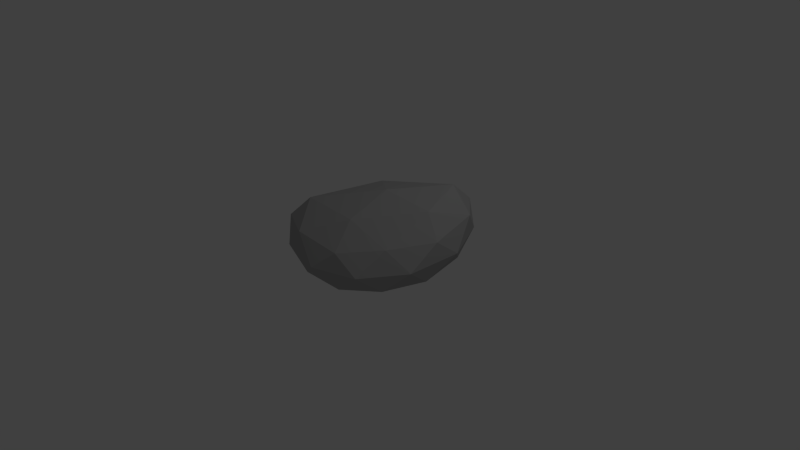 # Source: boulder.blend  (saved by Blender 2.76.0; exported with 4.5.12 LTS)
import bpy
from mathutils import Matrix  # noqa: F401  (used for matrix-valued properties, if any)

bpy.ops.wm.read_factory_settings(use_empty=True)
scene = bpy.context.scene
scene.name = 'Scene'

# ---- collections
col_collection_1 = bpy.data.collections.new('Collection 1'); scene.collection.children.link(col_collection_1)

# ---- materials (node trees are filled in below, after node groups)
mat_material_001 = bpy.data.materials.new('Material.001')
mat_material_001.alpha_threshold = 0.0
mat_material_001.use_transparent_shadow = False
mat_material_001.diffuse_color = (0.42, 0.42, 0.42, 1.0)
mat_material_001.roughness = 0.5
mat_material_001.specular_intensity = 0.07292

# ---- material node trees

# ---- world
world_world = bpy.data.worlds.new('World'); scene.world = world_world
world_world.color = (0.05088, 0.05088, 0.05088)
world_world.use_sun_shadow = False
world_world.sun_shadow_jitter_overblur = 0.0
world_world.cycles.sampling_method = 'MANUAL'
world_world.cycles.sample_map_resolution = 256

# ---- cameras
cam_camera = bpy.data.cameras.new('Camera')
cam_camera.clip_end = 100.0
cam_camera.lens = 35.0
cam_camera.sensor_width = 32.0
cam_camera.sensor_height = 18.0
cam_camera.ortho_scale = 7.314
cam_camera.dof.focus_distance = 0.0
cam_camera.dof.aperture_fstop = 128.0

# ---- lights
light_lamp = bpy.data.lights.new('Lamp', 'POINT')
light_lamp.transmission_factor = 0.0
light_lamp.cutoff_distance = 30.0
light_lamp.energy = 100.0
light_lamp.shadow_buffer_clip_start = 1.001
light_lamp.shadow_soft_size = 0.1
light_lamp.shadow_maximum_resolution = 0.006
light_lamp.use_absolute_resolution = True
light_lamp.cycles.use_multiple_importance_sampling = False

# ---- meshes
me_icosphere = bpy.data.meshes.new('Icosphere')
me_icosphere.from_pydata([(0.0741, 0.0368, -0.9145), (0.7315, -0.5218, -0.4381), (-0.2845, -0.8569, -0.4411), (-0.8956, -0.002823, -0.4332), (-0.1015, 0.9375, -0.2455), (0.8985, 0.6126, -0.2455), (0.2767, -0.8519, 0.4573), (-0.8655, -0.6352, 0.5539), (-0.5678, 0.6017, 0.6367), (0.6822, 1.052, 0.9153), (1.058, 0.08099, 0.6353), (0.192, 0.06639, 1.422), (-0.1594, -0.4988, -0.8449), (0.4577, -0.2929, -0.8133), (0.2629, -0.809, -0.5257), (0.9218, 0.03533, -0.4437), (0.566, 0.3789, -0.6884), (-0.4947, 0.01507, -0.8127), (-0.7127, -0.5189, -0.5073), (-0.02178, 0.5699, -0.6884), (-0.617, 0.5353, -0.4437), (0.4835, 0.9186, -0.2713), (0.99, -0.2897, 0.04485), (1.106, 0.386, 0.1789), (-0.003426, -1.003, 0.002576), (0.588, -0.8089, 0.0002039), (-1.004, -0.3495, 0.03944), (-0.6402, -0.8495, 0.03944), (-0.4327, 0.886, 0.1789), (-0.9165, 0.3252, 0.0464), (0.8637, 0.946, 0.3182), (0.2759, 1.137, 0.3182), (0.7511, -0.4687, 0.5983), (-0.3607, -0.8845, 0.5993), (-0.921, -0.06185, 0.6309), (0.08402, 0.9813, 0.9258), (1.035, 0.6723, 0.9258), (0.181, -0.5116, 1.017), (0.8401, 0.1561, 1.213), (-0.6376, -0.4784, 1.049), (-0.2343, 0.383, 1.216), (0.6729, 0.7535, 1.439)], [], [(0, 13, 12), (1, 13, 15), (0, 12, 17), (0, 17, 19), (0, 19, 16), (1, 15, 22), (2, 14, 24), (3, 18, 26), (4, 20, 28), (5, 21, 30), (1, 22, 25), (2, 24, 27), (3, 26, 29), (4, 28, 31), (5, 30, 23), (6, 32, 37), (7, 33, 39), (8, 34, 40), (9, 35, 41), (10, 36, 38), (38, 41, 11), (38, 36, 41), (36, 9, 41), (41, 40, 11), (41, 35, 40), (35, 8, 40), (40, 39, 11), (40, 34, 39), (34, 7, 39), (39, 37, 11), (39, 33, 37), (33, 6, 37), (37, 38, 11), (37, 32, 38), (32, 10, 38), (23, 36, 10), (23, 30, 36), (30, 9, 36), (31, 35, 9), (31, 28, 35), (28, 8, 35), (29, 34, 8), (29, 26, 34), (26, 7, 34), (27, 33, 7), (27, 24, 33), (24, 6, 33), (25, 32, 6), (25, 22, 32), (22, 10, 32), (30, 31, 9), (30, 21, 31), (21, 4, 31), (28, 29, 8), (28, 20, 29), (20, 3, 29), (26, 27, 7), (26, 18, 27), (18, 2, 27), (24, 25, 6), (24, 14, 25), (14, 1, 25), (22, 23, 10), (22, 15, 23), (15, 5, 23), (16, 21, 5), (16, 19, 21), (19, 4, 21), (19, 20, 4), (19, 17, 20), (17, 3, 20), (17, 18, 3), (17, 12, 18), (12, 2, 18), (15, 16, 5), (15, 13, 16), (13, 0, 16), (12, 14, 2), (12, 13, 14), (13, 1, 14)])
me_icosphere.materials.append(mat_material_001)
me_icosphere.use_remesh_preserve_volume = False
me_icosphere.use_remesh_preserve_attributes = False
me_icosphere.use_mirror_vertex_groups = False
me_icosphere.update()

# ---- objects
ob_icosphere = bpy.data.objects.new('Icosphere', me_icosphere)
ob_lamp = bpy.data.objects.new('Lamp', light_lamp)
ob_camera = bpy.data.objects.new('Camera', cam_camera)

# ---- transforms, parenting, visibility, modifiers, constraints
ob_icosphere.location = (0.0, 0.0, 0.1951)
ob_icosphere.scale = (1.0, 1.0, 0.5299)
ob_icosphere.lineart.crease_threshold = 0.0
ob_lamp.location = (4.076, 1.005, 5.904)
ob_lamp.rotation_euler = (0.6503, 0.05522, 1.866)
ob_lamp.lock_rotations_4d = False
ob_lamp.empty_display_type = 'ARROWS'
ob_lamp.color = (0.0, 0.0, 0.0, 0.0)
ob_lamp.lineart.crease_threshold = 0.0
ob_camera.location = (7.481, -6.508, 5.344)
ob_camera.rotation_euler = (1.109, 0.01082, 0.8149)
ob_camera.lock_rotations_4d = False
ob_camera.empty_display_type = 'ARROWS'
ob_camera.color = (0.0, 0.0, 0.0, 0.0)
ob_camera.display_type = 'WIRE'
ob_camera.lineart.crease_threshold = 0.0

# ---- collection membership
col_collection_1.objects.link(ob_icosphere)
col_collection_1.objects.link(ob_lamp)
col_collection_1.objects.link(ob_camera)

# ---- scene / render settings (as saved in the file)
scene.camera = ob_camera
scene.frame_start = 1; scene.frame_end = 250; scene.frame_set(1)
scene.render.engine = 'BLENDER_EEVEE_NEXT'
scene.render.resolution_percentage = 50
scene.render.dither_intensity = 0.0
scene.cycles.use_denoising = False
scene.cycles.samples = 10
scene.cycles.sampling_pattern = 'TABULATED_SOBOL'
scene.cycles.light_sampling_threshold = 0.0
scene.cycles.use_adaptive_sampling = False
scene.cycles.use_light_tree = False
scene.cycles.blur_glossy = 0.0
scene.cycles.pixel_filter_type = 'GAUSSIAN'
scene.cycles.sample_clamp_indirect = 0.0
scene.view_settings.view_transform = 'Standard'
bpy.context.view_layer.update()
